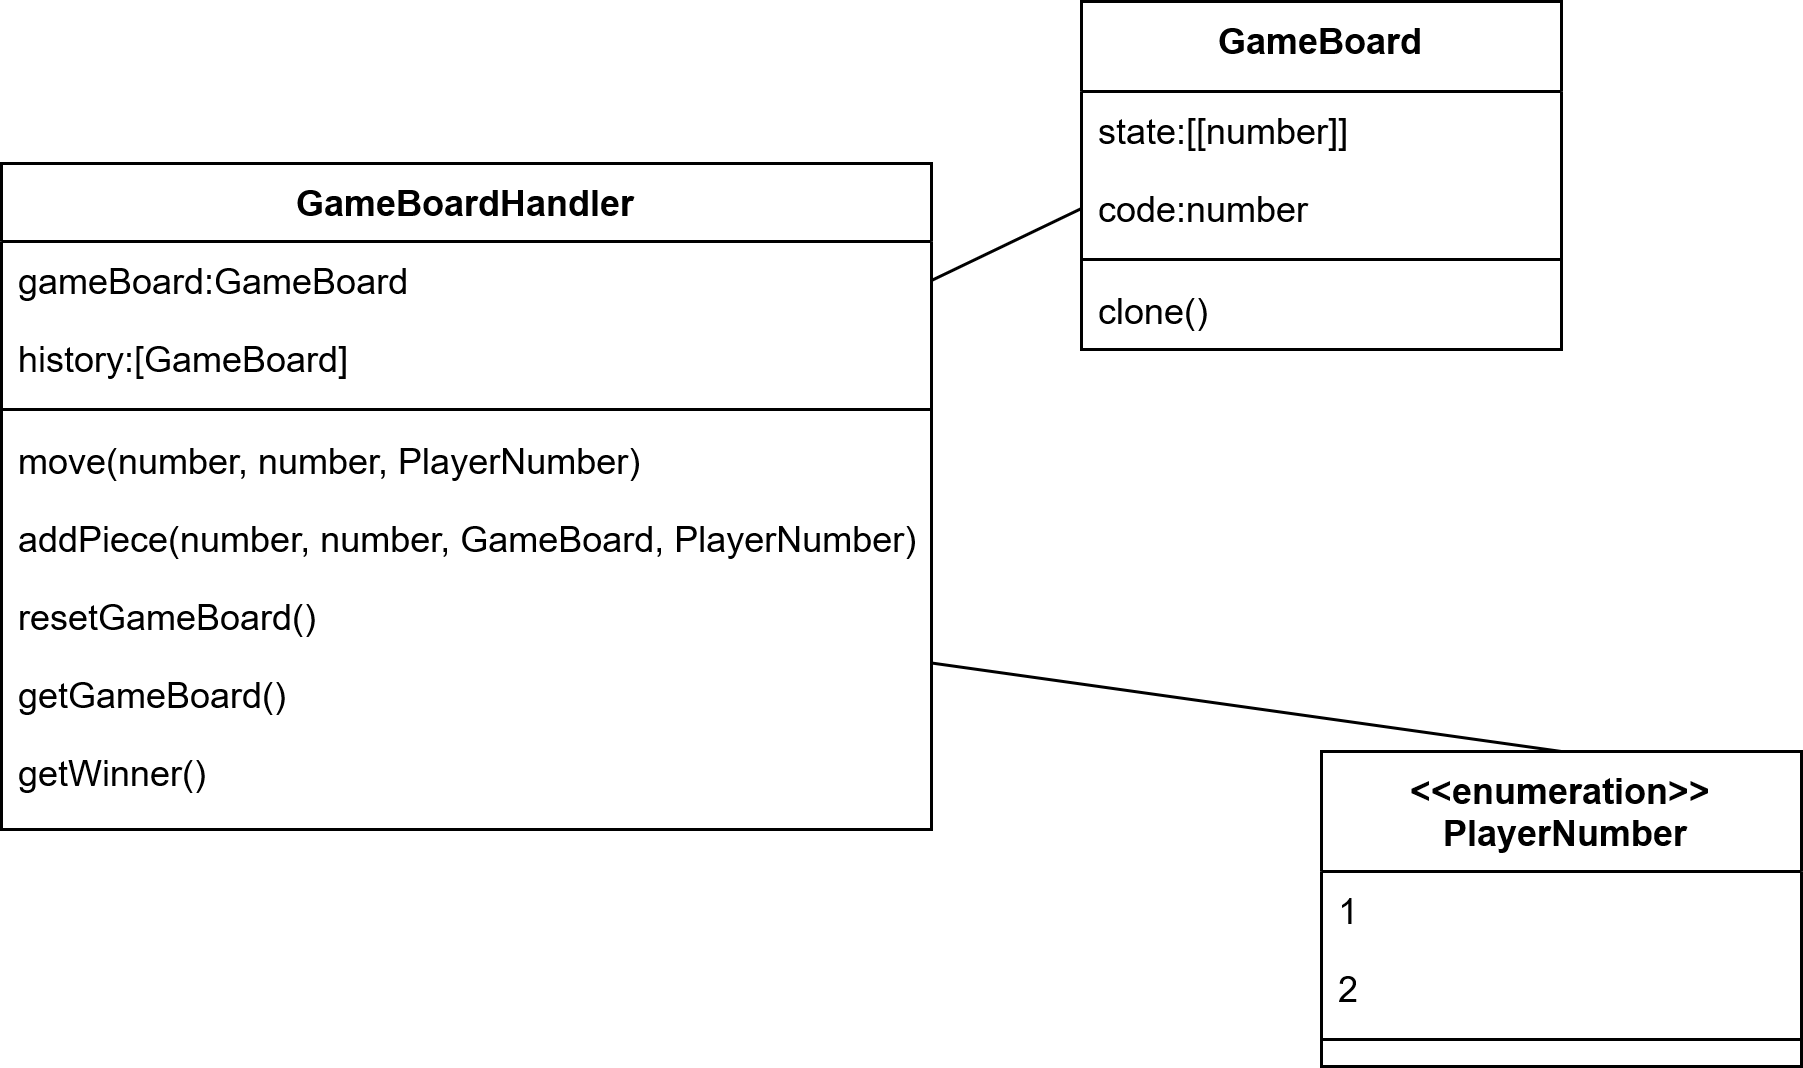

The diagram above was exported from draw.io. Its source (the exported page's mxGraphModel, read from the mxfile embedded in the PNG):
<mxGraphModel dx="1434" dy="794" grid="1" gridSize="10" guides="1" tooltips="1" connect="1" arrows="1" fold="1" page="1" pageScale="1" pageWidth="1000" pageHeight="1169" math="0" shadow="0">
  <root>
    <mxCell id="WIyWlLk6GJQsqaUBKTNV-0" />
    <mxCell id="WIyWlLk6GJQsqaUBKTNV-1" parent="WIyWlLk6GJQsqaUBKTNV-0" />
    <mxCell id="5" value="GameBoard" style="swimlane;fontStyle=1;align=center;verticalAlign=top;childLayout=stackLayout;horizontal=1;startSize=30;horizontalStack=0;resizeParent=1;resizeLast=0;collapsible=1;marginBottom=0;rounded=0;shadow=0;strokeWidth=1;" parent="WIyWlLk6GJQsqaUBKTNV-1" vertex="1">
      <mxGeometry x="370" y="540" width="160" height="116" as="geometry">
        <mxRectangle x="120" y="360" width="160" height="26" as="alternateBounds" />
      </mxGeometry>
    </mxCell>
    <mxCell id="6" value="state:[[number]]" style="text;align=left;verticalAlign=top;spacingLeft=4;spacingRight=4;overflow=hidden;rotatable=0;points=[[0,0.5],[1,0.5]];portConstraint=eastwest;" parent="5" vertex="1">
      <mxGeometry y="30" width="160" height="26" as="geometry" />
    </mxCell>
    <mxCell id="7" value="code:number" style="text;align=left;verticalAlign=top;spacingLeft=4;spacingRight=4;overflow=hidden;rotatable=0;points=[[0,0.5],[1,0.5]];portConstraint=eastwest;rounded=0;shadow=0;html=0;" parent="5" vertex="1">
      <mxGeometry y="56" width="160" height="26" as="geometry" />
    </mxCell>
    <mxCell id="8" value="" style="line;html=1;strokeWidth=1;align=left;verticalAlign=middle;spacingTop=-1;spacingLeft=3;spacingRight=3;rotatable=0;labelPosition=right;points=[];portConstraint=eastwest;" parent="5" vertex="1">
      <mxGeometry y="82" width="160" height="8" as="geometry" />
    </mxCell>
    <mxCell id="9" value="clone()" style="text;align=left;verticalAlign=top;spacingLeft=4;spacingRight=4;overflow=hidden;rotatable=0;points=[[0,0.5],[1,0.5]];portConstraint=eastwest;fontStyle=0" parent="5" vertex="1">
      <mxGeometry y="90" width="160" height="26" as="geometry" />
    </mxCell>
    <mxCell id="10" value="GameBoardHandler" style="swimlane;fontStyle=1;align=center;verticalAlign=top;childLayout=stackLayout;horizontal=1;startSize=26;horizontalStack=0;resizeParent=1;resizeLast=0;collapsible=1;marginBottom=0;rounded=0;shadow=0;strokeWidth=1;" parent="WIyWlLk6GJQsqaUBKTNV-1" vertex="1">
      <mxGeometry x="10" y="594" width="310" height="222" as="geometry">
        <mxRectangle x="120" y="360" width="160" height="26" as="alternateBounds" />
      </mxGeometry>
    </mxCell>
    <mxCell id="11" value="gameBoard:GameBoard" style="text;align=left;verticalAlign=top;spacingLeft=4;spacingRight=4;overflow=hidden;rotatable=0;points=[[0,0.5],[1,0.5]];portConstraint=eastwest;" parent="10" vertex="1">
      <mxGeometry y="26" width="310" height="26" as="geometry" />
    </mxCell>
    <mxCell id="12" value="history:[GameBoard]" style="text;align=left;verticalAlign=top;spacingLeft=4;spacingRight=4;overflow=hidden;rotatable=0;points=[[0,0.5],[1,0.5]];portConstraint=eastwest;rounded=0;shadow=0;html=0;" parent="10" vertex="1">
      <mxGeometry y="52" width="310" height="26" as="geometry" />
    </mxCell>
    <mxCell id="13" value="" style="line;html=1;strokeWidth=1;align=left;verticalAlign=middle;spacingTop=-1;spacingLeft=3;spacingRight=3;rotatable=0;labelPosition=right;points=[];portConstraint=eastwest;" parent="10" vertex="1">
      <mxGeometry y="78" width="310" height="8" as="geometry" />
    </mxCell>
    <mxCell id="14" value="move(number, number, PlayerNumber)" style="text;align=left;verticalAlign=top;spacingLeft=4;spacingRight=4;overflow=hidden;rotatable=0;points=[[0,0.5],[1,0.5]];portConstraint=eastwest;fontStyle=0" parent="10" vertex="1">
      <mxGeometry y="86" width="310" height="26" as="geometry" />
    </mxCell>
    <mxCell id="37" value="addPiece(number, number, GameBoard, PlayerNumber)" style="text;strokeColor=none;fillColor=none;align=left;verticalAlign=top;spacingLeft=4;spacingRight=4;overflow=hidden;rotatable=0;points=[[0,0.5],[1,0.5]];portConstraint=eastwest;" parent="10" vertex="1">
      <mxGeometry y="112" width="310" height="26" as="geometry" />
    </mxCell>
    <mxCell id="38" value="resetGameBoard()" style="text;strokeColor=none;fillColor=none;align=left;verticalAlign=top;spacingLeft=4;spacingRight=4;overflow=hidden;rotatable=0;points=[[0,0.5],[1,0.5]];portConstraint=eastwest;" parent="10" vertex="1">
      <mxGeometry y="138" width="310" height="26" as="geometry" />
    </mxCell>
    <mxCell id="36" value="getGameBoard()" style="text;strokeColor=none;fillColor=none;align=left;verticalAlign=top;spacingLeft=4;spacingRight=4;overflow=hidden;rotatable=0;points=[[0,0.5],[1,0.5]];portConstraint=eastwest;" parent="10" vertex="1">
      <mxGeometry y="164" width="310" height="26" as="geometry" />
    </mxCell>
    <mxCell id="39" value="getWinner()" style="text;strokeColor=none;fillColor=none;align=left;verticalAlign=top;spacingLeft=4;spacingRight=4;overflow=hidden;rotatable=0;points=[[0,0.5],[1,0.5]];portConstraint=eastwest;" parent="10" vertex="1">
      <mxGeometry y="190" width="310" height="26" as="geometry" />
    </mxCell>
    <mxCell id="21" value="&lt;&lt;enumeration&gt;&gt;&#10; PlayerNumber" style="swimlane;fontStyle=1;align=center;verticalAlign=top;childLayout=stackLayout;horizontal=1;startSize=40;horizontalStack=0;resizeParent=1;resizeLast=0;collapsible=1;marginBottom=0;rounded=0;shadow=0;strokeWidth=1;" parent="WIyWlLk6GJQsqaUBKTNV-1" vertex="1">
      <mxGeometry x="450" y="790" width="160" height="105" as="geometry">
        <mxRectangle x="120" y="360" width="160" height="26" as="alternateBounds" />
      </mxGeometry>
    </mxCell>
    <mxCell id="22" value="1" style="text;align=left;verticalAlign=top;spacingLeft=4;spacingRight=4;overflow=hidden;rotatable=0;points=[[0,0.5],[1,0.5]];portConstraint=eastwest;" parent="21" vertex="1">
      <mxGeometry y="40" width="160" height="26" as="geometry" />
    </mxCell>
    <mxCell id="23" value="2" style="text;align=left;verticalAlign=top;spacingLeft=4;spacingRight=4;overflow=hidden;rotatable=0;points=[[0,0.5],[1,0.5]];portConstraint=eastwest;rounded=0;shadow=0;html=0;" parent="21" vertex="1">
      <mxGeometry y="66" width="160" height="26" as="geometry" />
    </mxCell>
    <mxCell id="24" value="" style="line;html=1;strokeWidth=1;align=left;verticalAlign=middle;spacingTop=-1;spacingLeft=3;spacingRight=3;rotatable=0;labelPosition=right;points=[];portConstraint=eastwest;" parent="21" vertex="1">
      <mxGeometry y="92" width="160" height="8" as="geometry" />
    </mxCell>
    <mxCell id="30" value="" style="endArrow=none;html=1;entryX=1;entryY=0.5;entryDx=0;entryDy=0;exitX=0;exitY=0.5;exitDx=0;exitDy=0;" parent="WIyWlLk6GJQsqaUBKTNV-1" source="7" target="11" edge="1">
      <mxGeometry width="50" height="50" relative="1" as="geometry">
        <mxPoint x="380" y="630" as="sourcePoint" />
        <mxPoint x="430" y="580" as="targetPoint" />
      </mxGeometry>
    </mxCell>
    <mxCell id="32" value="" style="endArrow=none;html=1;entryX=1;entryY=0.75;entryDx=0;entryDy=0;exitX=0.5;exitY=0;exitDx=0;exitDy=0;" parent="WIyWlLk6GJQsqaUBKTNV-1" source="21" target="10" edge="1">
      <mxGeometry width="50" height="50" relative="1" as="geometry">
        <mxPoint x="390" y="770" as="sourcePoint" />
        <mxPoint x="440" y="720" as="targetPoint" />
      </mxGeometry>
    </mxCell>
  </root>
</mxGraphModel>